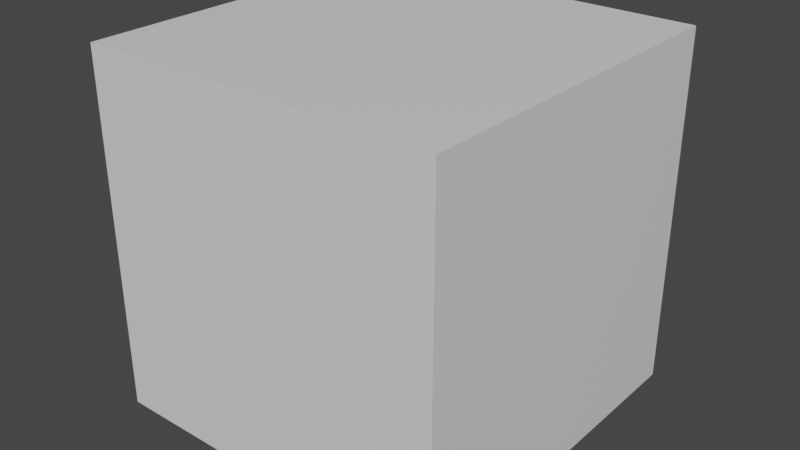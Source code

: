 # Source: Cube_BottomRoot.blend  (saved by Blender 3.0.42; exported with 4.5.12 LTS)
import bpy
from mathutils import Matrix  # noqa: F401  (used for matrix-valued properties, if any)

bpy.ops.wm.read_factory_settings(use_empty=True)
scene = bpy.context.scene
scene.name = 'Scene'

# ---- collections
col_collection = bpy.data.collections.new('Collection'); scene.collection.children.link(col_collection)

# ---- materials (node trees are filled in below, after node groups)
mat_material = bpy.data.materials.new('Material')
mat_material.alpha_threshold = 0.0
mat_material.use_transparent_shadow = False
mat_material.line_color = (0.0, 0.0, 0.0, 1.0)

# ---- material node trees
mat_material.use_nodes = True; mat_material.node_tree.nodes.clear()
_N = mat_material.node_tree.nodes; _L = mat_material.node_tree.links
n0 = _N.new('ShaderNodeOutputMaterial'); n0.name = 'Material Output'; n0.location = (300, 300)
n1 = _N.new('ShaderNodeBsdfPrincipled'); n1.name = 'Principled BSDF'; n1.location = (10, 300)
n1.distribution = 'GGX'
n1.subsurface_method = 'RANDOM_WALK_SKIN'
n1.inputs[2].default_value = 0.4
n1.inputs[3].default_value = 1.45
n1.inputs[27].default_value = (0.0, 0.0, 0.0, 1.0)
n1.inputs[28].default_value = 1.0
_L.new(n1.outputs[0], n0.inputs[0])
n0.is_active_output = True

# ---- world
world_world = bpy.data.worlds.new('World'); scene.world = world_world
world_world.use_nodes = True; world_world.node_tree.nodes.clear()
_N = world_world.node_tree.nodes; _L = world_world.node_tree.links
n0 = _N.new('ShaderNodeOutputWorld'); n0.name = 'World Output'; n0.location = (300, 300)
n1 = _N.new('ShaderNodeBackground'); n1.name = 'Background'; n1.location = (10, 300)
n1.inputs[0].default_value = (0.05088, 0.05088, 0.05088, 1.0)
_L.new(n1.outputs[0], n0.inputs[0])
n0.is_active_output = True
world_world.color = (0.05088, 0.05088, 0.05088)
world_world.use_sun_shadow = False
world_world.sun_shadow_jitter_overblur = 0.0

# ---- meshes
me_cube = bpy.data.meshes.new('Cube')
me_cube.from_pydata([(1.0, 1.0, 1.0), (1.0, 1.0, -1.0), (1.0, -1.0, 1.0), (1.0, -1.0, -1.0), (-1.0, 1.0, 1.0), (-1.0, 1.0, -1.0), (-1.0, -1.0, 1.0), (-1.0, -1.0, -1.0)], [], [(0, 4, 6, 2), (3, 2, 6, 7), (7, 6, 4, 5), (5, 1, 3, 7), (1, 0, 2, 3), (5, 4, 0, 1)])
_uv = me_cube.uv_layers.new(name='UVMap')
_uv.uv.foreach_set('vector', [0.625, 0.5, 0.875, 0.5, 0.875, 0.75, 0.625, 0.75, 0.375, 0.75, 0.625, 0.75, 0.625, 1.0, 0.375, 1.0, 0.375, 0.0, 0.625, 0.0, 0.625, 0.25, 0.375, 0.25, 0.125, 0.5, 0.375, 0.5, 0.375, 0.75, 0.125, 0.75, 0.375, 0.5, 0.625, 0.5, 0.625, 0.75, 0.375, 0.75, 0.375, 0.25, 0.625, 0.25, 0.625, 0.5, 0.375, 0.5])
me_cube.materials.append(mat_material)
me_cube.use_remesh_preserve_volume = False
me_cube.use_remesh_preserve_attributes = False
me_cube.use_mirror_vertex_groups = False
me_cube.update()

# ---- objects
ob_cube = bpy.data.objects.new('Cube', me_cube)

# ---- transforms, parenting, visibility, modifiers, constraints
ob_cube.location = (0.0, 0.0, 1.0)
ob_cube.lock_rotations_4d = False
ob_cube.empty_display_type = 'ARROWS'
ob_cube.lineart.crease_threshold = 0.0

# ---- collection membership
col_collection.objects.link(ob_cube)

# ---- scene / render settings (as saved in the file)
scene.frame_start = 1; scene.frame_end = 250; scene.frame_set(1)
scene.render.engine = 'BLENDER_EEVEE_NEXT'
scene.cycles.sampling_pattern = 'TABULATED_SOBOL'
scene.cycles.use_light_tree = False
scene.view_settings.view_transform = 'Filmic'
bpy.context.view_layer.update()

# ---- added for rendering (the .blend has no active camera and no usable light): camera, sun
cam_auto = bpy.data.cameras.new('AutoCamera')
cam_auto.lens = 50.0
cam_auto.sensor_width = 36.0
cam_auto.clip_end = 1000.0
ob_auto_camera = bpy.data.objects.new('AutoCamera', cam_auto)
scene.collection.objects.link(ob_auto_camera)
ob_auto_camera.location = (3.20507, -3.84609, 3.56406)
ob_auto_camera.rotation_euler = (1.09748, -7.21219e-08, 0.694738)
scene.camera = ob_auto_camera
light_auto_sun = bpy.data.lights.new('AutoSun', 'SUN')
light_auto_sun.energy = 3.0
light_auto_sun.angle = 0.0523599
ob_auto_sun = bpy.data.objects.new('AutoSun', light_auto_sun)
scene.collection.objects.link(ob_auto_sun)
ob_auto_sun.rotation_euler = (0.872665, 0.174533, 0.523599)
bpy.context.view_layer.update()
